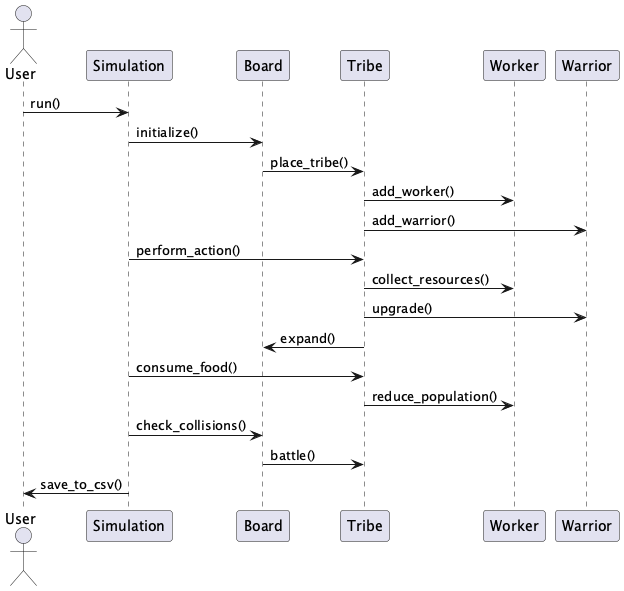

The diagram above was rendered by PlantUML. Its source (embedded in the PNG):
@startuml
actor User
User -> Simulation : run()
Simulation -> Board : initialize()
Board -> Tribe : place_tribe()
Tribe -> Worker : add_worker()
Tribe -> Warrior : add_warrior()
Simulation -> Tribe : perform_action()
Tribe -> Worker : collect_resources()
Tribe -> Warrior : upgrade()
Tribe -> Board : expand()
Simulation -> Tribe : consume_food()
Tribe -> Worker : reduce_population()
Simulation -> Board : check_collisions()
Board -> Tribe : battle()
Simulation -> User : save_to_csv()
@enduml